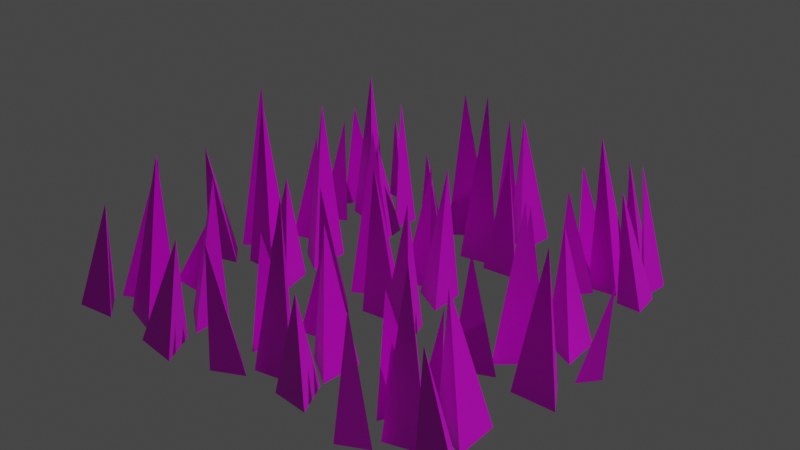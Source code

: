 # Source: grass.blend  (saved by Blender 3.1.7; exported with 4.5.12 LTS)
import bpy
from mathutils import Matrix  # noqa: F401  (used for matrix-valued properties, if any)

bpy.ops.wm.read_factory_settings(use_empty=True)
scene = bpy.context.scene
scene.name = 'Scene'

# ---- collections
col_collection = bpy.data.collections.new('Collection'); scene.collection.children.link(col_collection)

# ---- images (referenced by path relative to the original .blend; pixels are not part of the script)
import os
ASSET_DIR = os.environ.get("B2B_ASSET_DIR", "")  # directory of the original .blend (textures are referenced by path, not embedded)
HERE = os.path.dirname(os.path.abspath(__file__))  # packed textures are extracted next to this script under _unpacked/

def load_image(name, relpath, width, height, colorspace="sRGB"):
    """Load a texture the original file referenced (path relative to the .blend, or extracted next to this script)."""
    p = next((c for c in (os.path.join(HERE, relpath), os.path.join(ASSET_DIR, relpath)) if relpath and os.path.exists(c)), "")
    if p:
        img = bpy.data.images.load(p, check_existing=True)
        img.name = name
    else:  # same state as the original file: an image datablock whose file is absent (Cycles renders it pink)
        img = bpy.data.images.new(name, width, height)
        img.source = "FILE"
        img.filepath = "//" + (relpath or name)
    img.colorspace_settings.name = colorspace
    return img
img_green_png = load_image('green.png', 'green.png', 1024, 1024, 'sRGB')

# ---- materials (node trees are filled in below, after node groups)
mat_material_002 = bpy.data.materials.new('Material.002')
mat_material_002.use_transparent_shadow = False
mat_material_002.diffuse_color = (0.01297, 0.8, 0.0, 1.0)
mat_material_002.roughness = 0.5

# ---- material node trees
mat_material_002.use_nodes = True; mat_material_002.node_tree.nodes.clear()
_N = mat_material_002.node_tree.nodes; _L = mat_material_002.node_tree.links
n0 = _N.new('ShaderNodeBsdfPrincipled'); n0.name = 'Principled BSDF'; n0.location = (73, 336)
n0.distribution = 'GGX'
n0.subsurface_method = 'RANDOM_WALK_SKIN'
n0.inputs[3].default_value = 1.45
n0.inputs[27].default_value = (0.0, 0.0, 0.0, 1.0)
n0.inputs[28].default_value = 1.0
n1 = _N.new('ShaderNodeOutputMaterial'); n1.name = 'Material Output'; n1.location = (363, 336)
n2 = _N.new('ShaderNodeNormalMap'); n2.name = 'Normal Map'; n2.location = (-190, -169)
n2.label = 'Normal/Map'
n2.inputs[0].default_value = 0.0
n3 = _N.new('ShaderNodeTexImage'); n3.name = 'Image Texture'; n3.location = (-360, 306)
n3.image = img_green_png
_L.new(n0.outputs[0], n1.inputs[0])
_L.new(n2.outputs[0], n0.inputs[5])
_L.new(n3.outputs[0], n0.inputs[0])
n1.is_active_output = True

# ---- world
world_world = bpy.data.worlds.new('World'); scene.world = world_world
world_world.use_nodes = True; world_world.node_tree.nodes.clear()
_N = world_world.node_tree.nodes; _L = world_world.node_tree.links
n0 = _N.new('ShaderNodeOutputWorld'); n0.name = 'World Output'; n0.location = (300, 300)
n1 = _N.new('ShaderNodeBackground'); n1.name = 'Background'; n1.location = (10, 300)
n1.inputs[0].default_value = (0.05088, 0.05088, 0.05088, 1.0)
_L.new(n1.outputs[0], n0.inputs[0])
n0.is_active_output = True
world_world.color = (0.05088, 0.05088, 0.05088)
world_world.use_sun_shadow = False
world_world.sun_shadow_jitter_overblur = 0.0

# ---- cameras
cam_camera_001 = bpy.data.cameras.new('Camera.001')
cam_camera_001.clip_end = 100.0
cam_camera_001.ortho_scale = 7.314

# ---- lights
light_light_001 = bpy.data.lights.new('Light.001', 'SUN')
light_light_001.transmission_factor = 0.0
light_light_001.energy = 1.25
light_light_001.shadow_soft_size = 0.25

# ---- meshes
me_cone = bpy.data.meshes.new('Cone')
me_cone.from_pydata([(0.0384, 0.7597, 7.555e-06), (0.2634, 0.4739, 7.555e-06), (-0.09666, 0.422, 7.555e-06), (-1.255e-08, 0.8174, 1.445), (-0.4088, 0.3682, 0.001337), (0.08621, 0.08241, 0.001337), (-0.4088, -0.2034, 0.001337), (-0.3807, 0.1717, 1.985), (0.6335, 0.576, -0.0002437), (0.6335, 0.1084, -0.0002437), (0.2285, 0.3422, -0.0002437), (0.5401, 0.3887, 1.715), (0.7007, -0.2262, -0.0002437), (0.8482, -0.6699, -0.0002437), (0.3901, -0.5758, -0.0002437), (0.7495, -0.6075, 1.715), (-0.4078, -0.2878, 0.0007977), (-0.1119, -0.5797, 0.0007977), (-0.5127, -0.69, 0.0007977), (-0.4144, -0.6996, 1.58), (0.4915, -0.3917, -0.001285), (-0.02618, -0.437, -0.001285), (0.1934, 0.03398, -0.001285), (0.07611, -0.3589, 1.85)], [], [(0, 3, 1), (1, 3, 2), (2, 3, 0), (4, 7, 5), (5, 7, 6), (6, 7, 4), (8, 11, 9), (9, 11, 10), (10, 11, 8), (12, 15, 13), (13, 15, 14), (14, 15, 12), (16, 19, 17), (17, 19, 18), (18, 19, 16), (20, 23, 21), (21, 23, 22), (22, 23, 20)])
me_cone.polygons.foreach_set('use_smooth', [True] * 18)
_k = set([(0, 3), (1, 3), (2, 3), (4, 7), (5, 7), (6, 7), (8, 11), (9, 11), (10, 11), (12, 15), (13, 15), (14, 15), (16, 19), (17, 19), (18, 19), (20, 23), (21, 23), (22, 23)])
me_cone.attributes.new('sharp_edge', 'BOOLEAN', 'EDGE').data.foreach_set('value', [ (min(e.vertices), max(e.vertices)) in _k for e in me_cone.edges])
_uv = me_cone.uv_layers.new(name='UVMap')
_uv.uv.foreach_set('vector', [0.25, 0.49, 0.25, 0.25, 0.4578, 0.13, 0.4578, 0.13, 0.25, 0.25, 0.04215, 0.13, 0.04215, 0.13, 0.25, 0.25, 0.25, 0.49, 0.25, 0.49, 0.25, 0.25, 0.4578, 0.13, 0.4578, 0.13, 0.25, 0.25, 0.04215, 0.13, 0.04215, 0.13, 0.25, 0.25, 0.25, 0.49, 0.25, 0.49, 0.25, 0.25, 0.4578, 0.13, 0.4578, 0.13, 0.25, 0.25, 0.04215, 0.13, 0.04215, 0.13, 0.25, 0.25, 0.25, 0.49, 0.25, 0.49, 0.25, 0.25, 0.4578, 0.13, 0.4578, 0.13, 0.25, 0.25, 0.04215, 0.13, 0.04215, 0.13, 0.25, 0.25, 0.25, 0.49, 0.25, 0.49, 0.25, 0.25, 0.4578, 0.13, 0.4578, 0.13, 0.25, 0.25, 0.04215, 0.13, 0.04215, 0.13, 0.25, 0.25, 0.25, 0.49, 0.25, 0.49, 0.25, 0.25, 0.4578, 0.13, 0.4578, 0.13, 0.25, 0.25, 0.04215, 0.13, 0.04215, 0.13, 0.25, 0.25, 0.25, 0.49])
me_cone.materials.append(mat_material_002)
me_cone.use_remesh_fix_poles = True
me_cone.use_remesh_preserve_attributes = False
me_cone.update()
me_cone.normals_split_custom_set([tuple(v) for v in zip(*[iter([0.7858, 0.6184, -0.003811, 0.7858, 0.6184, -0.003811, 0.7858, 0.6184, -0.003811, 0.138, -0.9576, 0.2528, 0.138, -0.9576, 0.2528, 0.138, -0.9576, 0.2528, -0.9278, 0.371, -0.03947, -0.9278, 0.371, -0.03947, -0.9278, 0.371, -0.03947, 0.4985, 0.8634, 0.07846, 0.4985, 0.8634, 0.07846, 0.4985, 0.8634, 0.07846, 0.494, -0.8556, 0.1548, 0.494, -0.8556, 0.1548, 0.494, -0.8556, 0.1548, -0.9999, 1.051e-07, 0.01416, -0.9999, 1.051e-07, 0.01416, -0.9999, 1.051e-07, 0.01416, 0.9985, -2.968e-07, 0.05438, 0.9985, -2.968e-07, 0.05438, 0.9985, -2.968e-07, 0.05438, -0.4968, -0.8604, 0.1136, -0.4968, -0.8604, 0.1136, -0.4968, -0.8604, 0.1136, -0.4989, 0.8641, 0.06721, -0.4989, 0.8641, 0.06721, -0.4989, 0.8641, 0.06721, 0.9481, 0.3152, 0.04307, 0.9481, 0.3152, 0.04307, 0.9481, 0.3152, 0.04307, -0.2012, -0.9792, 0.02405, -0.2012, -0.9792, 0.02405, -0.2012, -0.9792, 0.02405, -0.7372, 0.6548, 0.1666, -0.7372, 0.6548, 0.1666, -0.7372, 0.6548, 0.1666, 0.6901, 0.6995, 0.1853, 0.6901, 0.6995, 0.1853, 0.6901, 0.6995, 0.1853, 0.2653, -0.9639, -0.02234, 0.2653, -0.9639, -0.02234, 0.2653, -0.9639, -0.02234, -0.9658, 0.2518, 0.06163, -0.9658, 0.2518, 0.06163, -0.9658, 0.2518, 0.06163, 0.0871, -0.9955, 0.03716, 0.0871, -0.9955, 0.03716, 0.0871, -0.9955, 0.03716, -0.9058, 0.4224, 0.03224, -0.9058, 0.4224, 0.03224, -0.9058, 0.4224, 0.03224, 0.8071, 0.5651, 0.1711, 0.8071, 0.5651, 0.1711, 0.8071, 0.5651, 0.1711])] * 3)])
me_cone_001 = bpy.data.meshes.new('Cone.001')
me_cone_001.from_pydata([(0.1653, 0.3798, 0.1084), (-0.08672, 0.3434, 0.1084), (0.007823, 0.5798, 0.1084), (0.2137, 0.3828, 1.12), (-0.2735, -0.2181, 0.05093), (-0.4909, 0.2481, 0.05093), (0.02156, 0.2033, 0.05093), (-0.1928, -0.05871, 1.471), (0.2159, 0.2288, -0.04312), (0.6821, 0.4462, -0.04312), (0.6373, -0.06622, -0.04312), (0.4461, 0.2228, 1.661), (0.6845, -0.1637, -0.0002437), (0.8711, -0.5925, -0.0002437), (0.4064, -0.5397, -0.0002437), (0.7672, -0.5392, 1.33), (-0.3797, -0.2895, 0.0007977), (-0.03829, -0.5267, 0.0007977), (-0.4144, -0.7037, 0.0007977), (-0.3159, -0.6964, 1.558), (-0.004027, -0.4391, 0.045), (0.1559, 0.0003961, 0.045), (0.4565, -0.3578, 0.045), (0.1807, -0.1127, 2.006)], [], [(0, 3, 1), (1, 3, 2), (2, 3, 0), (4, 7, 5), (5, 7, 6), (6, 7, 4), (8, 11, 9), (9, 11, 10), (10, 11, 8), (12, 15, 13), (13, 15, 14), (14, 15, 12), (16, 19, 17), (17, 19, 18), (18, 19, 16), (20, 23, 21), (21, 23, 22), (22, 23, 20)])
me_cone_001.polygons.foreach_set('use_smooth', [True] * 18)
_k = set([(0, 3), (1, 3), (2, 3), (4, 7), (5, 7), (6, 7), (8, 11), (9, 11), (10, 11), (12, 15), (13, 15), (14, 15), (16, 19), (17, 19), (18, 19), (20, 23), (21, 23), (22, 23)])
me_cone_001.attributes.new('sharp_edge', 'BOOLEAN', 'EDGE').data.foreach_set('value', [ (min(e.vertices), max(e.vertices)) in _k for e in me_cone_001.edges])
_uv = me_cone_001.uv_layers.new(name='UVMap')
_uv.uv.foreach_set('vector', [0.25, 0.49, 0.25, 0.25, 0.4578, 0.13, 0.4578, 0.13, 0.25, 0.25, 0.04215, 0.13, 0.04215, 0.13, 0.25, 0.25, 0.25, 0.49, 0.25, 0.49, 0.25, 0.25, 0.4578, 0.13, 0.4578, 0.13, 0.25, 0.25, 0.04215, 0.13, 0.04215, 0.13, 0.25, 0.25, 0.25, 0.49, 0.25, 0.49, 0.25, 0.25, 0.4578, 0.13, 0.4578, 0.13, 0.25, 0.25, 0.04215, 0.13, 0.04215, 0.13, 0.25, 0.25, 0.25, 0.49, 0.25, 0.49, 0.25, 0.25, 0.4578, 0.13, 0.4578, 0.13, 0.25, 0.25, 0.04215, 0.13, 0.04215, 0.13, 0.25, 0.25, 0.25, 0.49, 0.25, 0.49, 0.25, 0.25, 0.4578, 0.13, 0.4578, 0.13, 0.25, 0.25, 0.04215, 0.13, 0.04215, 0.13, 0.25, 0.25, 0.25, 0.49, 0.25, 0.49, 0.25, 0.25, 0.4578, 0.13, 0.4578, 0.13, 0.25, 0.25, 0.04215, 0.13, 0.04215, 0.13, 0.25, 0.25, 0.25, 0.49])
me_cone_001.materials.append(mat_material_002)
me_cone_001.use_remesh_fix_poles = True
me_cone_001.use_remesh_preserve_attributes = False
me_cone_001.update()
me_cone_001.normals_split_custom_set([tuple(v) for v in zip(*[iter([0.1427, -0.9898, -0.003811, 0.1427, -0.9898, -0.003811, 0.1427, -0.9898, -0.003811, -0.8983, 0.3593, 0.2528, -0.8983, 0.3593, 0.2528, -0.8983, 0.3593, 0.2528, 0.7852, 0.618, -0.03947, 0.7852, 0.618, -0.03947, 0.7852, 0.618, -0.03947, -0.9019, -0.4206, 0.09847, -0.9019, -0.4206, 0.09847, -0.9019, -0.4206, 0.09847, 0.08551, 0.9774, 0.1933, 0.08551, 0.9774, 0.1933, 0.08551, 0.9774, 0.1933, 0.819, -0.5735, 0.01781, 0.819, -0.5735, 0.01781, 0.819, -0.5735, 0.01781, -0.4219, 0.9047, 0.06019, -0.4219, 0.9047, 0.06019, -0.4219, 0.9047, 0.06019, 0.9883, -0.08647, 0.1255, 0.9883, -0.08647, 0.1255, 0.9883, -0.08647, 0.1255, -0.572, -0.8169, 0.07438, -0.572, -0.8169, 0.07438, -0.572, -0.8169, 0.07438, 0.9155, 0.3984, 0.05551, 0.9155, 0.3984, 0.05551, 0.9155, 0.3984, 0.05551, -0.1128, -0.9931, 0.03101, -0.1128, -0.9931, 0.03101, -0.1128, -0.9931, 0.03101, -0.7856, 0.5809, 0.2129, -0.7856, 0.5809, 0.2129, -0.7856, 0.5809, 0.2129, 0.5605, 0.8066, 0.1878, 0.5605, 0.8066, 0.1878, 0.5605, 0.8066, 0.1878, 0.4258, -0.9045, -0.02266, 0.4258, -0.9045, -0.02266, 0.4258, -0.9045, -0.02266, -0.9946, 0.08339, 0.06251, -0.9946, 0.08339, 0.06251, -0.9946, 0.08339, 0.06251, -0.9392, 0.3418, 0.03158, -0.9392, 0.3418, 0.03158, -0.9392, 0.3418, 0.03158, 0.7658, 0.6425, 0.02739, 0.7658, 0.6425, 0.02739, 0.7658, 0.6425, 0.02739, 0.1718, -0.9743, 0.1459, 0.1718, -0.9743, 0.1459, 0.1718, -0.9743, 0.1459])] * 3)])
me_cone_002 = bpy.data.meshes.new('Cone.002')
me_cone_002.from_pydata([(0.2895, 0.3302, 0.1084), (0.03965, 0.3792, 0.1084), (0.207, 0.6016, 0.1084), (0.1937, 0.3171, 1.325), (-0.3131, -0.1955, 0.05093), (-0.4525, 0.1452, 0.05093), (-0.01803, 0.2259, 0.05093), (-0.2324, -0.03609, 1.471), (0.2893, 0.2054, -0.04312), (0.6508, 0.205, -0.04312), (0.5944, -0.1532, -0.04312), (0.4671, 0.1131, 1.661), (0.741, -0.2327, -0.0002437), (0.7851, -0.614, -0.0002437), (0.4426, -0.551, -0.0002437), (0.6032, -0.5335, 1.33), (-0.2485, -0.3282, 0.03972), (0.05872, -0.5416, 0.03972), (-0.2798, -0.701, 0.03972), (-0.07816, -0.4012, 1.441), (-0.06471, -0.2633, 0.045), (0.2775, 0.05538, 0.045), (0.3824, -0.4004, 0.045), (0.09548, -0.06342, 2.006)], [], [(0, 3, 1), (1, 3, 2), (2, 3, 0), (4, 7, 5), (5, 7, 6), (6, 7, 4), (8, 11, 9), (9, 11, 10), (10, 11, 8), (12, 15, 13), (13, 15, 14), (14, 15, 12), (16, 19, 17), (17, 19, 18), (18, 19, 16), (20, 23, 21), (21, 23, 22), (22, 23, 20)])
me_cone_002.polygons.foreach_set('use_smooth', [True] * 18)
_k = set([(0, 3), (1, 3), (2, 3), (4, 7), (5, 7), (6, 7), (8, 11), (9, 11), (10, 11), (12, 15), (13, 15), (14, 15), (16, 19), (17, 19), (18, 19), (20, 23), (21, 23), (22, 23)])
me_cone_002.attributes.new('sharp_edge', 'BOOLEAN', 'EDGE').data.foreach_set('value', [ (min(e.vertices), max(e.vertices)) in _k for e in me_cone_002.edges])
_uv = me_cone_002.uv_layers.new(name='UVMap')
_uv.uv.foreach_set('vector', [0.25, 0.49, 0.25, 0.25, 0.4578, 0.13, 0.4578, 0.13, 0.25, 0.25, 0.04215, 0.13, 0.04215, 0.13, 0.25, 0.25, 0.25, 0.49, 0.25, 0.49, 0.25, 0.25, 0.4578, 0.13, 0.4578, 0.13, 0.25, 0.25, 0.04215, 0.13, 0.04215, 0.13, 0.25, 0.25, 0.25, 0.49, 0.25, 0.49, 0.25, 0.25, 0.4578, 0.13, 0.4578, 0.13, 0.25, 0.25, 0.04215, 0.13, 0.04215, 0.13, 0.25, 0.25, 0.25, 0.49, 0.25, 0.49, 0.25, 0.25, 0.4578, 0.13, 0.4578, 0.13, 0.25, 0.25, 0.04215, 0.13, 0.04215, 0.13, 0.25, 0.25, 0.25, 0.49, 0.25, 0.49, 0.25, 0.25, 0.4578, 0.13, 0.4578, 0.13, 0.25, 0.25, 0.04215, 0.13, 0.04215, 0.13, 0.25, 0.25, 0.25, 0.49, 0.25, 0.49, 0.25, 0.25, 0.4578, 0.13, 0.4578, 0.13, 0.25, 0.25, 0.04215, 0.13, 0.04215, 0.13, 0.25, 0.25, 0.25, 0.49])
me_cone_002.materials.append(mat_material_002)
me_cone_002.use_remesh_fix_poles = True
me_cone_002.use_remesh_preserve_attributes = False
me_cone_002.update()
me_cone_002.normals_split_custom_set([tuple(v) for v in zip(*[iter([-0.1924, -0.981, -0.02571, -0.1924, -0.981, -0.02571, -0.1924, -0.981, -0.02571, -0.7922, 0.5961, 0.1308, -0.7922, 0.5961, 0.1308, -0.7922, 0.5961, 0.1308, 0.9539, 0.2899, 0.07825, 0.9539, 0.2899, 0.07825, 0.9539, 0.2899, 0.07825, -0.9214, -0.3769, 0.09468, -0.9214, -0.3769, 0.09468, -0.9214, -0.3769, 0.09468, -0.1805, 0.9717, 0.1521, -0.1805, 0.9717, 0.1521, -0.1805, 0.9717, 0.1521, 0.819, -0.5735, 0.01781, 0.819, -0.5735, 0.01781, 0.819, -0.5735, 0.01781, 0.00108, 0.9985, 0.05395, 0.00108, 0.9985, 0.05395, 0.00108, 0.9985, 0.05395, 0.9831, -0.1549, 0.09762, 0.9831, -0.1549, 0.09762, 0.9831, -0.1549, 0.09762, -0.7608, -0.6474, 0.04437, -0.7608, -0.6474, 0.04437, -0.7608, -0.6474, 0.04437, 0.9852, 0.114, 0.1278, 0.9852, 0.114, 0.1278, 0.9852, 0.114, 0.1278, -0.1807, -0.9829, 0.03476, -0.1807, -0.9829, 0.03476, -0.1807, -0.9829, 0.03476, -0.7273, 0.6818, 0.07885, -0.7273, 0.6818, 0.07885, -0.7273, 0.6818, 0.07885, 0.5704, 0.8209, -0.02655, 0.5704, 0.8209, -0.02655, 0.5704, 0.8209, -0.02655, 0.4222, -0.897, 0.1311, 0.4222, -0.897, 0.1311, 0.4222, -0.897, 0.1311, -0.9887, 0.0829, 0.1245, -0.9887, 0.0829, 0.1245, -0.9887, 0.0829, 0.1245, -0.6814, 0.7317, -0.01892, -0.6814, 0.7317, -0.01892, -0.6814, 0.7317, -0.01892, 0.9693, 0.2231, 0.1035, 0.9693, 0.2231, 0.1035, 0.9693, 0.2231, 0.1035, -0.2909, -0.9491, 0.1205, -0.2909, -0.9491, 0.1205, -0.2909, -0.9491, 0.1205])] * 3)])
me_cone_003 = bpy.data.meshes.new('Cone.003')
me_cone_003.from_pydata([(0.8705, 0.1062, 7.57e-06), (0.6729, -0.1324, 7.57e-06), (0.6414, 0.2039, 7.57e-06), (0.9324, 0.06518, 1.21), (0.02549, 0.2945, 0.05093), (0.4585, 0.5723, 0.05093), (0.4825, 0.0584, 0.05093), (0.1942, 0.2358, 1.562), (0.7323, -0.5921, -0.08601), (0.1711, -0.5921, -0.08601), (0.4517, -0.1061, -0.08601), (0.4016, -0.3945, 1.659), (-0.02715, -0.5765, -0.0002437), (-0.4913, -0.7681, -0.0002437), (-0.4005, -0.3439, -0.0002437), (-0.378, -0.6117, 1.423), (-0.1091, 0.4879, 0.0007977), (-0.3977, 0.2531, 0.0007977), (-0.5113, 0.5928, 0.0007977), (-0.3343, 0.3893, 1.58), (-0.213, -0.4114, -0.001285), (-0.2583, 0.1063, -0.001285), (0.1583, -0.09976, -0.001285), (-0.1429, -0.01298, 1.85)], [], [(0, 3, 1), (1, 3, 2), (2, 3, 0), (4, 7, 5), (5, 7, 6), (6, 7, 4), (8, 11, 9), (9, 11, 10), (10, 11, 8), (12, 15, 13), (13, 15, 14), (14, 15, 12), (16, 19, 17), (17, 19, 18), (18, 19, 16), (20, 23, 21), (21, 23, 22), (22, 23, 20)])
me_cone_003.polygons.foreach_set('use_smooth', [True] * 18)
_k = set([(0, 3), (1, 3), (2, 3), (4, 7), (5, 7), (6, 7), (8, 11), (9, 11), (10, 11), (12, 15), (13, 15), (14, 15), (16, 19), (17, 19), (18, 19), (20, 23), (21, 23), (22, 23)])
me_cone_003.attributes.new('sharp_edge', 'BOOLEAN', 'EDGE').data.foreach_set('value', [ (min(e.vertices), max(e.vertices)) in _k for e in me_cone_003.edges])
_uv = me_cone_003.uv_layers.new(name='UVMap')
_uv.uv.foreach_set('vector', [0.25, 0.49, 0.25, 0.25, 0.4578, 0.13, 0.4578, 0.13, 0.25, 0.25, 0.04215, 0.13, 0.04215, 0.13, 0.25, 0.25, 0.25, 0.49, 0.25, 0.49, 0.25, 0.25, 0.4578, 0.13, 0.4578, 0.13, 0.25, 0.25, 0.04215, 0.13, 0.04215, 0.13, 0.25, 0.25, 0.25, 0.49, 0.25, 0.49, 0.25, 0.25, 0.4578, 0.13, 0.4578, 0.13, 0.25, 0.25, 0.04215, 0.13, 0.04215, 0.13, 0.25, 0.25, 0.25, 0.49, 0.25, 0.49, 0.25, 0.25, 0.4578, 0.13, 0.4578, 0.13, 0.25, 0.25, 0.04215, 0.13, 0.04215, 0.13, 0.25, 0.25, 0.25, 0.49, 0.25, 0.49, 0.25, 0.25, 0.4578, 0.13, 0.4578, 0.13, 0.25, 0.25, 0.04215, 0.13, 0.04215, 0.13, 0.25, 0.25, 0.25, 0.49, 0.25, 0.49, 0.25, 0.25, 0.4578, 0.13, 0.4578, 0.13, 0.25, 0.25, 0.04215, 0.13, 0.04215, 0.13, 0.25, 0.25, 0.25, 0.49])
me_cone_003.materials.append(mat_material_002)
me_cone_003.use_remesh_fix_poles = True
me_cone_003.use_remesh_preserve_attributes = False
me_cone_003.update()
me_cone_003.normals_split_custom_set([tuple(v) for v in zip(*[iter([0.7686, -0.6368, -0.06088, 0.7686, -0.6368, -0.06088, 0.7686, -0.6368, -0.06088, -0.9706, -0.09103, 0.223, -0.9706, -0.09103, 0.223, -0.9706, -0.09103, 0.223, 0.3923, 0.9198, 0.01109, 0.3923, 0.9198, 0.01109, 0.3923, 0.9198, 0.01109, -0.5375, 0.8381, 0.0926, -0.5375, 0.8381, 0.0926, -0.5375, 0.8381, 0.0926, 0.9822, 0.04588, 0.182, 0.9822, 0.04588, 0.182, 0.9822, 0.04588, 0.182, -0.459, -0.8883, 0.01673, -0.459, -0.8883, 0.01673, -0.459, -0.8883, 0.01673, 0.0, -0.9937, 0.1125, 0.0, -0.9937, 0.1125, 0.0, -0.9937, 0.1125, -0.8646, 0.4992, 0.05766, -0.8646, 0.4992, 0.05766, -0.8646, 0.4992, 0.05766, 0.8611, 0.4971, 0.1068, 0.8611, 0.4971, 0.1068, 0.8611, 0.4971, 0.1068, 0.3807, -0.922, 0.07098, 0.3807, -0.922, 0.07098, 0.3807, -0.922, 0.07098, -0.9764, 0.2089, 0.05478, -0.9764, 0.2089, 0.05478, -0.9764, 0.2089, 0.05478, 0.5227, 0.8393, 0.1496, 0.5227, 0.8393, 0.1496, 0.5227, 0.8393, 0.1496, 0.6307, -0.7749, 0.04155, 0.6307, -0.7749, 0.04155, 0.6307, -0.7749, 0.04155, -0.9463, -0.3167, 0.06529, -0.9463, -0.3167, 0.06529, -0.9463, -0.3167, 0.06529, 0.2511, 0.9632, 0.09595, 0.2511, 0.9632, 0.09595, 0.2511, 0.9632, 0.09595, -0.9946, -0.08702, 0.05638, -0.9946, -0.08702, 0.05638, -0.9946, -0.08702, 0.05638, 0.4431, 0.896, 0.0301, 0.4431, 0.896, 0.0301, 0.4431, 0.896, 0.0301, 0.6365, -0.7586, 0.1391, 0.6365, -0.7586, 0.1391, 0.6365, -0.7586, 0.1391])] * 3)])
me_cone_004 = bpy.data.meshes.new('Cone.004')
me_cone_004.from_pydata([(0.05537, 0.6138, 7.555e-06), (0.3007, 0.5214, 7.555e-06), (-0.09666, 0.422, 7.555e-06), (-1.255e-08, 0.8174, 1.331), (-0.3579, 0.358, 0.001337), (0.01496, 0.08241, 0.001337), (-0.4088, -0.2034, 0.001337), (-0.2823, 0.1446, 2.118), (0.6467, 0.5909, -0.08769), (0.6467, 0.02976, -0.08769), (0.2788, 0.2859, -0.08769), (0.5346, 0.3661, 2.011), (0.7516, -0.2262, -0.0002437), (0.8482, -0.6699, -0.0002437), (0.3901, -0.5758, -0.0002437), (0.7529, -0.4922, 1.402), (-0.4078, -0.2878, 0.0007977), (-0.1119, -0.5797, 0.0007977), (-0.5127, -0.69, 0.0007977), (-0.4144, -0.6996, 1.527), (0.3761, -0.4392, -0.001285), (-0.02618, -0.437, -0.001285), (0.2307, 0.0238, -0.001285), (0.1541, -0.2605, 2.147)], [], [(0, 3, 1), (1, 3, 2), (2, 3, 0), (4, 7, 5), (5, 7, 6), (6, 7, 4), (8, 11, 9), (9, 11, 10), (10, 11, 8), (12, 15, 13), (13, 15, 14), (14, 15, 12), (16, 19, 17), (17, 19, 18), (18, 19, 16), (20, 23, 21), (21, 23, 22), (22, 23, 20)])
me_cone_004.polygons.foreach_set('use_smooth', [True] * 18)
_k = set([(0, 3), (1, 3), (2, 3), (4, 7), (5, 7), (6, 7), (8, 11), (9, 11), (10, 11), (12, 15), (13, 15), (14, 15), (16, 19), (17, 19), (18, 19), (20, 23), (21, 23), (22, 23)])
me_cone_004.attributes.new('sharp_edge', 'BOOLEAN', 'EDGE').data.foreach_set('value', [ (min(e.vertices), max(e.vertices)) in _k for e in me_cone_004.edges])
_uv = me_cone_004.uv_layers.new(name='UVMap')
_uv.uv.foreach_set('vector', [0.25, 0.49, 0.25, 0.25, 0.4578, 0.13, 0.4578, 0.13, 0.25, 0.25, 0.04215, 0.13, 0.04215, 0.13, 0.25, 0.25, 0.25, 0.49, 0.25, 0.49, 0.25, 0.25, 0.4578, 0.13, 0.4578, 0.13, 0.25, 0.25, 0.04215, 0.13, 0.04215, 0.13, 0.25, 0.25, 0.25, 0.49, 0.25, 0.49, 0.25, 0.25, 0.4578, 0.13, 0.4578, 0.13, 0.25, 0.25, 0.04215, 0.13, 0.04215, 0.13, 0.25, 0.25, 0.25, 0.49, 0.25, 0.49, 0.25, 0.25, 0.4578, 0.13, 0.4578, 0.13, 0.25, 0.25, 0.04215, 0.13, 0.04215, 0.13, 0.25, 0.25, 0.25, 0.49, 0.25, 0.49, 0.25, 0.25, 0.4578, 0.13, 0.4578, 0.13, 0.25, 0.25, 0.04215, 0.13, 0.04215, 0.13, 0.25, 0.25, 0.25, 0.49, 0.25, 0.49, 0.25, 0.25, 0.4578, 0.13, 0.4578, 0.13, 0.25, 0.25, 0.04215, 0.13, 0.04215, 0.13, 0.25, 0.25, 0.25, 0.49])
me_cone_004.materials.append(mat_material_002)
me_cone_004.use_remesh_fix_poles = True
me_cone_004.use_remesh_preserve_attributes = False
me_cone_004.update()
me_cone_004.normals_split_custom_set([tuple(v) for v in zip(*[iter([0.3497, 0.9281, -0.1274, 0.3497, 0.9281, -0.1274, 0.3497, 0.9281, -0.1274, 0.2343, -0.9364, 0.2612, 0.2343, -0.9364, 0.2612, 0.2343, -0.9364, 0.2612, -0.7774, 0.6161, -0.1266, -0.7774, 0.6161, -0.1266, -0.7774, 0.6161, -0.1266, 0.5934, 0.8027, 0.05976, 0.5934, 0.8027, 0.05976, 0.5934, 0.8027, 0.05976, 0.5562, -0.8247, 0.1023, 0.5562, -0.8247, 0.1023, 0.5562, -0.8247, 0.1023, -0.9949, 0.0902, 0.04463, -0.9949, 0.0902, 0.04463, -0.9949, 0.0902, 0.04463, 0.9986, 0.0, 0.05334, 0.9986, 0.0, 0.05334, 0.9986, 0.0, 0.05334, -0.5685, -0.8165, 0.1005, -0.5685, -0.8165, 0.1005, -0.5685, -0.8165, 0.1005, -0.6375, 0.7689, 0.04832, -0.6375, 0.7689, 0.04832, -0.6375, 0.7689, 0.04832, 0.9763, 0.2126, 0.03938, 0.9763, 0.2126, 0.03938, 0.9763, 0.2126, 0.03938, -0.2001, -0.9736, 0.1098, -0.2001, -0.9736, 0.1098, -0.2001, -0.9736, 0.1098, -0.6888, 0.7121, 0.1357, -0.6888, 0.7121, 0.1357, -0.6888, 0.7121, 0.1357, 0.6893, 0.6987, 0.1916, 0.6893, 0.6987, 0.1916, 0.6893, 0.6987, 0.1916, 0.2653, -0.9639, -0.02313, 0.2653, -0.9639, -0.02313, 0.2653, -0.9639, -0.02313, -0.9657, 0.2518, 0.06378, -0.9657, 0.2518, 0.06378, -0.9657, 0.2518, 0.06378, -0.005486, -0.9966, 0.08233, -0.005486, -0.9966, 0.08233, -0.005486, -0.9966, 0.08233, -0.8729, 0.4867, 0.03329, -0.8729, 0.4867, 0.03329, -0.8729, 0.4867, 0.03329, 0.9515, 0.2987, 0.07347, 0.9515, 0.2987, 0.07347, 0.9515, 0.2987, 0.07347])] * 3)])
me_cone_005 = bpy.data.meshes.new('Cone.005')
me_cone_005.from_pydata([(0.07045, 0.3929, 0.08309), (-0.1353, 0.3129, 0.08309), (-0.05431, 0.581, 0.08309), (0.1902, 0.3849, 1.196), (-0.2735, -0.2181, 0.05093), (-0.4089, 0.1266, 0.05093), (0.02156, 0.2033, 0.05093), (-0.1899, -0.01913, 1.471), (0.1488, 0.2095, -0.08092), (0.6329, 0.5025, -0.08092), (0.6446, -0.06325, -0.08092), (0.4249, 0.1858, 1.582), (0.9668, -0.5372, -0.0002437), (0.4732, -0.5387, -0.0002437), (0.6755, -0.1714, -0.0002437), (0.6251, -0.4606, 1.33), (-0.3797, -0.2895, 0.0007977), (-0.02698, -0.5634, 0.0007977), (-0.4144, -0.7037, 0.0007977), (-0.2424, -0.4985, 1.458), (-0.05243, -0.4122, 0.003025), (0.1235, 0.07123, 0.003025), (0.4542, -0.3228, 0.003025), (0.1508, -0.0532, 1.85)], [], [(0, 3, 1), (1, 3, 2), (2, 3, 0), (4, 7, 5), (5, 7, 6), (6, 7, 4), (8, 11, 9), (9, 11, 10), (10, 11, 8), (12, 15, 13), (13, 15, 14), (14, 15, 12), (16, 19, 17), (17, 19, 18), (18, 19, 16), (20, 23, 21), (21, 23, 22), (22, 23, 20)])
me_cone_005.polygons.foreach_set('use_smooth', [True] * 18)
_k = set([(0, 3), (1, 3), (2, 3), (4, 7), (5, 7), (6, 7), (8, 11), (9, 11), (10, 11), (12, 15), (13, 15), (14, 15), (16, 19), (17, 19), (18, 19), (20, 23), (21, 23), (22, 23)])
me_cone_005.attributes.new('sharp_edge', 'BOOLEAN', 'EDGE').data.foreach_set('value', [ (min(e.vertices), max(e.vertices)) in _k for e in me_cone_005.edges])
_uv = me_cone_005.uv_layers.new(name='UVMap')
_uv.uv.foreach_set('vector', [0.25, 0.49, 0.25, 0.25, 0.4578, 0.13, 0.4578, 0.13, 0.25, 0.25, 0.04215, 0.13, 0.04215, 0.13, 0.25, 0.25, 0.25, 0.49, 0.25, 0.49, 0.25, 0.25, 0.4578, 0.13, 0.4578, 0.13, 0.25, 0.25, 0.04215, 0.13, 0.04215, 0.13, 0.25, 0.25, 0.25, 0.49, 0.25, 0.49, 0.25, 0.25, 0.4578, 0.13, 0.4578, 0.13, 0.25, 0.25, 0.04215, 0.13, 0.04215, 0.13, 0.25, 0.25, 0.25, 0.49, 0.25, 0.49, 0.25, 0.25, 0.4578, 0.13, 0.4578, 0.13, 0.25, 0.25, 0.04215, 0.13, 0.04215, 0.13, 0.25, 0.25, 0.25, 0.49, 0.25, 0.49, 0.25, 0.25, 0.4578, 0.13, 0.4578, 0.13, 0.25, 0.25, 0.04215, 0.13, 0.04215, 0.13, 0.25, 0.25, 0.25, 0.49, 0.25, 0.49, 0.25, 0.25, 0.4578, 0.13, 0.4578, 0.13, 0.25, 0.25, 0.04215, 0.13, 0.04215, 0.13, 0.25, 0.25, 0.25, 0.49])
me_cone_005.materials.append(mat_material_002)
me_cone_005.use_remesh_fix_poles = True
me_cone_005.use_remesh_preserve_attributes = False
me_cone_005.update()
me_cone_005.normals_split_custom_set([tuple(v) for v in zip(*[iter([0.3619, -0.9311, -0.04562, 0.3619, -0.9311, -0.04562, 0.3619, -0.9311, -0.04562, -0.9262, 0.2796, 0.2528, -0.9262, 0.2796, 0.2528, -0.9262, 0.2796, 0.2528, 0.8304, 0.5506, -0.08541, 0.8304, 0.5506, -0.08541, 0.8304, 0.5506, -0.08541, -0.9256, -0.3636, 0.1054, -0.9256, -0.3636, 0.1054, -0.9256, -0.3636, 0.1054, -0.1741, 0.9765, 0.127, -0.1741, 0.9765, 0.127, -0.1741, 0.9765, 0.127, 0.8187, -0.5733, 0.03215, 0.8187, -0.5733, 0.03215, 0.8187, -0.5733, 0.03215, -0.5154, 0.8514, 0.09767, -0.5154, 0.8514, 0.09767, -0.5154, 0.8514, 0.09767, 0.9916, 0.02056, 0.1279, 0.9916, 0.02056, 0.1279, 0.9916, 0.02056, 0.1279, -0.4808, -0.8742, 0.06737, -0.4808, -0.8742, 0.06737, -0.4808, -0.8742, 0.06737, 0.002874, -0.9983, 0.05824, 0.002874, -0.9983, 0.05824, 0.002874, -0.9983, 0.05824, -0.8736, 0.4813, 0.07154, -0.8736, 0.4813, 0.07154, -0.8736, 0.4813, 0.07154, 0.7719, 0.6145, 0.1629, 0.7719, 0.6145, 0.1629, 0.7719, 0.6145, 0.1629, 0.6125, 0.7885, 0.0554, 0.6125, 0.7885, 0.0554, 0.6125, 0.7885, 0.0554, 0.339, -0.9363, 0.09189, 0.339, -0.9363, 0.09189, 0.339, -0.9363, 0.09189, -0.991, 0.08309, 0.1053, -0.991, 0.08309, 0.1053, -0.991, 0.08309, 0.1053, -0.9391, 0.3418, 0.03688, -0.9391, 0.3418, 0.03688, -0.9391, 0.3418, 0.03688, 0.7657, 0.6425, 0.03199, 0.7657, 0.6425, 0.03199, 0.7657, 0.6425, 0.03199, 0.1711, -0.9705, 0.1698, 0.1711, -0.9705, 0.1698, 0.1711, -0.9705, 0.1698])] * 3)])
me_cone_006 = bpy.data.meshes.new('Cone.006')
me_cone_006.from_pydata([(0.3001, 0.3208, 0.07798), (0.0253, 0.3747, 0.07798), (0.2094, 0.6194, 0.07798), (0.1979, 0.3811, 1.416), (-0.3148, -0.1873, 0.01543), (-0.4681, 0.1875, 0.01543), (-0.03684, 0.1892, 0.01543), (-0.2415, 0.06892, 1.407), (0.3402, 0.2308, -0.04312), (0.6508, 0.205, -0.04312), (0.5944, -0.1532, -0.04312), (0.518, 0.1188, 1.468), (0.741, -0.2327, -0.0002437), (0.7851, -0.614, -0.0002437), (0.4341, -0.5086, -0.0002437), (0.5778, -0.4515, 1.362), (-0.2485, -0.3282, 0.03972), (0.1011, -0.4596, 0.03972), (-0.2798, -0.701, 0.03972), (-0.1149, -0.4719, 1.305), (-0.08867, -0.2729, -0.004037), (0.2878, 0.07771, -0.004037), (0.3285, -0.3427, -0.004037), (0.1715, -0.1338, 1.859)], [], [(0, 3, 1), (1, 3, 2), (2, 3, 0), (4, 7, 5), (5, 7, 6), (6, 7, 4), (8, 11, 9), (9, 11, 10), (10, 11, 8), (12, 15, 13), (13, 15, 14), (14, 15, 12), (16, 19, 17), (17, 19, 18), (18, 19, 16), (20, 23, 21), (21, 23, 22), (22, 23, 20)])
me_cone_006.polygons.foreach_set('use_smooth', [True] * 18)
_k = set([(0, 3), (1, 3), (2, 3), (4, 7), (5, 7), (6, 7), (8, 11), (9, 11), (10, 11), (12, 15), (13, 15), (14, 15), (16, 19), (17, 19), (18, 19), (20, 23), (21, 23), (22, 23)])
me_cone_006.attributes.new('sharp_edge', 'BOOLEAN', 'EDGE').data.foreach_set('value', [ (min(e.vertices), max(e.vertices)) in _k for e in me_cone_006.edges])
_uv = me_cone_006.uv_layers.new(name='UVMap')
_uv.uv.foreach_set('vector', [0.25, 0.49, 0.25, 0.25, 0.4578, 0.13, 0.4578, 0.13, 0.25, 0.25, 0.04215, 0.13, 0.04215, 0.13, 0.25, 0.25, 0.25, 0.49, 0.25, 0.49, 0.25, 0.25, 0.4578, 0.13, 0.4578, 0.13, 0.25, 0.25, 0.04215, 0.13, 0.04215, 0.13, 0.25, 0.25, 0.25, 0.49, 0.25, 0.49, 0.25, 0.25, 0.4578, 0.13, 0.4578, 0.13, 0.25, 0.25, 0.04215, 0.13, 0.04215, 0.13, 0.25, 0.25, 0.25, 0.49, 0.25, 0.49, 0.25, 0.25, 0.4578, 0.13, 0.4578, 0.13, 0.25, 0.25, 0.04215, 0.13, 0.04215, 0.13, 0.25, 0.25, 0.25, 0.49, 0.25, 0.49, 0.25, 0.25, 0.4578, 0.13, 0.4578, 0.13, 0.25, 0.25, 0.04215, 0.13, 0.04215, 0.13, 0.25, 0.25, 0.25, 0.49, 0.25, 0.49, 0.25, 0.25, 0.4578, 0.13, 0.4578, 0.13, 0.25, 0.25, 0.04215, 0.13, 0.04215, 0.13, 0.25, 0.25, 0.25, 0.49])
me_cone_006.materials.append(mat_material_002)
me_cone_006.use_remesh_fix_poles = True
me_cone_006.use_remesh_preserve_attributes = False
me_cone_006.update()
me_cone_006.normals_split_custom_set([tuple(v) for v in zip(*[iter([-0.1924, -0.9809, 0.02947, -0.1924, -0.9809, 0.02947, -0.1924, -0.9809, 0.02947, -0.7951, 0.5983, 0.09973, -0.7951, 0.5983, 0.09973, -0.7951, 0.5983, 0.09973, 0.9551, 0.2903, 0.05993, 0.9551, 0.2903, 0.05993, 0.9551, 0.2903, 0.05993, -0.9191, -0.376, 0.1176, -0.9191, -0.376, 0.1176, -0.9191, -0.376, 0.1176, -0.003904, 0.9963, 0.08553, -0.003904, 0.9963, 0.08553, -0.003904, 0.9963, 0.08553, 0.8027, -0.5926, 0.06684, 0.8027, -0.5926, 0.06684, 0.8027, -0.5926, 0.06684, 0.08271, 0.9945, 0.06402, 0.08271, 0.9945, 0.06402, 0.08271, 0.9945, 0.06402, 0.9848, -0.1551, 0.0777, 0.9848, -0.1551, 0.0777, 0.9848, -0.1551, 0.0777, -0.8325, -0.5511, 0.05713, -0.8325, -0.5511, 0.05713, -0.8325, -0.5511, 0.05713, 0.9841, 0.1139, 0.1362, 0.9841, 0.1139, 0.1362, 0.9841, 0.1139, 0.1362, -0.2868, -0.9554, 0.07029, -0.2868, -0.9554, 0.07029, -0.2868, -0.9554, 0.07029, -0.6681, 0.743, 0.03931, -0.6681, 0.743, 0.03931, -0.6681, 0.743, 0.03931, 0.3511, 0.9338, 0.06899, 0.3511, 0.9338, 0.06899, 0.3511, 0.9338, 0.06899, 0.5334, -0.8418, 0.0829, 0.5334, -0.8418, 0.0829, 0.5334, -0.8418, 0.0829, -0.99, 0.08301, 0.1139, -0.99, 0.08301, 0.1139, -0.99, 0.08301, 0.1139, -0.6809, 0.7312, 0.04053, -0.6809, 0.7312, 0.04053, -0.6809, 0.7312, 0.04053, 0.9927, 0.09614, 0.07287, 0.9927, 0.09614, 0.07287, 0.9927, 0.09614, 0.07287, -0.1644, -0.9817, 0.09621, -0.1644, -0.9817, 0.09621, -0.1644, -0.9817, 0.09621])] * 3)])
me_cone_007 = bpy.data.meshes.new('Cone.007')
me_cone_007.from_pydata([(0.07694, 0.6342, 7.54e-06), (0.2939, 0.501, 7.54e-06), (-0.1842, 0.4544, 7.54e-06), (0.09312, 0.7077, 1.004), (-0.3441, 0.425, -0.05158), (0.06606, 0.1218, -0.05158), (-0.4001, -0.1925, -0.05158), (-0.2609, 0.1902, 1.76), (0.6297, 0.5468, -0.08769), (0.6467, 0.02976, -0.08769), (0.3127, 0.2757, -0.08769), (0.4769, 0.3322, 1.827), (0.7174, -0.1576, -0.0002437), (0.8908, -0.5774, -0.0002437), (0.4233, -0.5656, -0.0002437), (0.7656, -0.4192, 1.497), (-0.4078, -0.2878, 0.0007977), (-0.1119, -0.5797, 0.0007977), (-0.5127, -0.69, 0.0007977), (-0.316, -0.4858, 1.409), (0.3333, -0.4091, -0.001285), (-0.05894, -0.3199, -0.001285), (0.2916, 0.07433, -0.001285), (0.1553, -0.1867, 2.147)], [], [(0, 3, 1), (1, 3, 2), (2, 3, 0), (4, 7, 5), (5, 7, 6), (6, 7, 4), (8, 11, 9), (9, 11, 10), (10, 11, 8), (12, 15, 13), (13, 15, 14), (14, 15, 12), (16, 19, 17), (17, 19, 18), (18, 19, 16), (20, 23, 21), (21, 23, 22), (22, 23, 20)])
me_cone_007.polygons.foreach_set('use_smooth', [True] * 18)
_k = set([(0, 3), (1, 3), (2, 3), (4, 7), (5, 7), (6, 7), (8, 11), (9, 11), (10, 11), (12, 15), (13, 15), (14, 15), (16, 19), (17, 19), (18, 19), (20, 23), (21, 23), (22, 23)])
me_cone_007.attributes.new('sharp_edge', 'BOOLEAN', 'EDGE').data.foreach_set('value', [ (min(e.vertices), max(e.vertices)) in _k for e in me_cone_007.edges])
_uv = me_cone_007.uv_layers.new(name='UVMap')
_uv.uv.foreach_set('vector', [0.25, 0.49, 0.25, 0.25, 0.4578, 0.13, 0.4578, 0.13, 0.25, 0.25, 0.04215, 0.13, 0.04215, 0.13, 0.25, 0.25, 0.25, 0.49, 0.25, 0.49, 0.25, 0.25, 0.4578, 0.13, 0.4578, 0.13, 0.25, 0.25, 0.04215, 0.13, 0.04215, 0.13, 0.25, 0.25, 0.25, 0.49, 0.25, 0.49, 0.25, 0.25, 0.4578, 0.13, 0.4578, 0.13, 0.25, 0.25, 0.04215, 0.13, 0.04215, 0.13, 0.25, 0.25, 0.25, 0.49, 0.25, 0.49, 0.25, 0.25, 0.4578, 0.13, 0.4578, 0.13, 0.25, 0.25, 0.04215, 0.13, 0.04215, 0.13, 0.25, 0.25, 0.25, 0.49, 0.25, 0.49, 0.25, 0.25, 0.4578, 0.13, 0.4578, 0.13, 0.25, 0.25, 0.04215, 0.13, 0.04215, 0.13, 0.25, 0.25, 0.25, 0.49, 0.25, 0.49, 0.25, 0.25, 0.4578, 0.13, 0.4578, 0.13, 0.25, 0.25, 0.04215, 0.13, 0.04215, 0.13, 0.25, 0.25, 0.25, 0.49])
me_cone_007.materials.append(mat_material_002)
me_cone_007.use_remesh_fix_poles = True
me_cone_007.use_remesh_preserve_attributes = False
me_cone_007.update()
me_cone_007.normals_split_custom_set([tuple(v) for v in zip(*[iter([0.522, 0.85, -0.07067, 0.522, 0.85, -0.07067, 0.522, 0.85, -0.07067, 0.09461, -0.9711, 0.2189, 0.09461, -0.9711, 0.2189, 0.09461, -0.9711, 0.2189, -0.5664, 0.8226, -0.05112, -0.5664, 0.8226, -0.05112, -0.5664, 0.8226, -0.05112, 0.5927, 0.8018, 0.07671, 0.5927, 0.8018, 0.07671, 0.5927, 0.8018, 0.07671, 0.5543, -0.8219, 0.131, 0.5543, -0.8219, 0.131, 0.5543, -0.8219, 0.131, -0.9943, 0.09014, 0.05732, -0.9943, 0.09014, 0.05732, -0.9943, 0.09014, 0.05732, 0.996, 0.03268, 0.08315, 0.996, 0.03268, 0.08315, 0.996, 0.03268, 0.08315, -0.5914, -0.803, 0.07438, -0.5914, -0.803, 0.07438, -0.5914, -0.803, 0.07438, -0.6495, 0.7596, 0.03331, -0.6495, 0.7596, 0.03331, -0.6495, 0.7596, 0.03331, 0.9236, 0.3816, 0.03689, 0.9236, 0.3816, 0.03689, 0.9236, 0.3816, 0.03689, -0.02514, -0.9944, 0.1029, -0.02514, -0.9944, 0.1029, -0.02514, -0.9944, 0.1029, -0.8046, 0.58, 0.1273, -0.8046, 0.58, 0.1273, -0.8046, 0.58, 0.1273, 0.7013, 0.7108, 0.05427, 0.7013, 0.7108, 0.05427, 0.7013, 0.7108, 0.05427, 0.264, -0.9591, 0.1022, 0.264, -0.9591, 0.1022, 0.264, -0.9591, 0.1022, -0.963, 0.2511, 0.09813, -0.963, 0.2511, 0.09813, -0.963, 0.2511, 0.09813, -0.221, -0.9718, 0.08233, -0.221, -0.9718, 0.08233, -0.221, -0.9718, 0.08233, -0.7469, 0.6641, 0.03329, -0.7469, 0.6641, 0.03329, -0.7469, 0.6641, 0.03329, 0.9936, 0.0858, 0.07347, 0.9936, 0.0858, 0.07347, 0.9936, 0.0858, 0.07347])] * 3)])
me_cone_008 = bpy.data.meshes.new('Cone.008')
me_cone_008.from_pydata([(0.05537, 0.6123, 7.555e-06), (0.2634, 0.4739, 7.555e-06), (-0.09666, 0.422, 7.555e-06), (-1.255e-08, 0.6414, 1.445), (-0.4088, 0.3682, 0.001337), (0.08621, 0.08241, 0.001337), (-0.4088, -0.2034, 0.001337), (-0.2178, 0.01901, 1.985), (0.6777, 0.5335, -0.04312), (0.5884, 0.02686, -0.04312), (0.1943, 0.3575, -0.04312), (0.4835, 0.2599, 1.726), (0.6538, -0.1651, -0.0002437), (0.9111, -0.5556, -0.0002437), (0.4443, -0.5832, -0.0002437), (0.7471, -0.4295, 1.599), (-0.4078, -0.2878, 0.0007977), (-0.1357, -0.6442, 0.0007977), (-0.5127, -0.69, 0.0007977), (-0.3669, -0.5978, 1.384), (0.4782, -0.3348, -0.09385), (-0.04391, -0.4118, -0.09385), (0.142, 0.07494, -0.09385), (0.24, -0.1426, 2.128)], [], [(0, 3, 1), (1, 3, 2), (2, 3, 0), (4, 7, 5), (5, 7, 6), (6, 7, 4), (8, 11, 9), (9, 11, 10), (10, 11, 8), (12, 15, 13), (13, 15, 14), (14, 15, 12), (16, 19, 17), (17, 19, 18), (18, 19, 16), (20, 23, 21), (21, 23, 22), (22, 23, 20)])
me_cone_008.polygons.foreach_set('use_smooth', [True] * 18)
_k = set([(0, 3), (1, 3), (2, 3), (4, 7), (5, 7), (6, 7), (8, 11), (9, 11), (10, 11), (12, 15), (13, 15), (14, 15), (16, 19), (17, 19), (18, 19), (20, 23), (21, 23), (22, 23)])
me_cone_008.attributes.new('sharp_edge', 'BOOLEAN', 'EDGE').data.foreach_set('value', [ (min(e.vertices), max(e.vertices)) in _k for e in me_cone_008.edges])
_uv = me_cone_008.uv_layers.new(name='UVMap')
_uv.uv.foreach_set('vector', [0.25, 0.49, 0.25, 0.25, 0.4578, 0.13, 0.4578, 0.13, 0.25, 0.25, 0.04215, 0.13, 0.04215, 0.13, 0.25, 0.25, 0.25, 0.49, 0.25, 0.49, 0.25, 0.25, 0.4578, 0.13, 0.4578, 0.13, 0.25, 0.25, 0.04215, 0.13, 0.04215, 0.13, 0.25, 0.25, 0.25, 0.49, 0.25, 0.49, 0.25, 0.25, 0.4578, 0.13, 0.4578, 0.13, 0.25, 0.25, 0.04215, 0.13, 0.04215, 0.13, 0.25, 0.25, 0.25, 0.49, 0.25, 0.49, 0.25, 0.25, 0.4578, 0.13, 0.4578, 0.13, 0.25, 0.25, 0.04215, 0.13, 0.04215, 0.13, 0.25, 0.25, 0.25, 0.49, 0.25, 0.49, 0.25, 0.25, 0.4578, 0.13, 0.4578, 0.13, 0.25, 0.25, 0.04215, 0.13, 0.04215, 0.13, 0.25, 0.25, 0.25, 0.49, 0.25, 0.49, 0.25, 0.25, 0.4578, 0.13, 0.4578, 0.13, 0.25, 0.25, 0.04215, 0.13, 0.04215, 0.13, 0.25, 0.25, 0.25, 0.49])
me_cone_008.materials.append(mat_material_002)
me_cone_008.use_remesh_fix_poles = True
me_cone_008.use_remesh_preserve_attributes = False
me_cone_008.update()
me_cone_008.normals_split_custom_set([tuple(v) for v in zip(*[iter([0.5541, 0.8324, 0.004468, 0.5541, 0.8324, 0.004468, 0.5541, 0.8324, 0.004468, 0.1413, -0.9801, 0.1394, 0.1413, -0.9801, 0.1394, 0.1413, -0.9801, 0.1394, -0.7806, 0.6235, -0.04247, -0.7806, 0.6235, -0.04247, -0.7806, 0.6235, -0.04247, 0.4973, 0.8614, 0.1038, 0.4973, 0.8614, 0.1038, 0.4973, 0.8614, 0.1038, 0.4994, -0.865, 0.0489, 0.4994, -0.865, 0.0489, 0.4994, -0.865, 0.0489, -0.9954, 1.047e-07, 0.09582, -0.9954, 1.047e-07, 0.09582, -0.9954, 1.047e-07, 0.09582, 0.9816, -0.1731, 0.08101, 0.9816, -0.1731, 0.08101, 0.9816, -0.1731, 0.08101, -0.6415, -0.7645, 0.06265, -0.6415, -0.7645, 0.06265, -0.6415, -0.7645, 0.06265, -0.3401, 0.9343, 0.1071, -0.3401, 0.9343, 0.1071, -0.3401, 0.9343, 0.1071, 0.8342, 0.5498, 0.04224, 0.8342, 0.5498, 0.04224, 0.8342, 0.5498, 0.04224, 0.05888, -0.9947, 0.08445, 0.05888, -0.9947, 0.08445, 0.05888, -0.9947, 0.08445, -0.887, 0.4444, 0.1253, -0.887, 0.4444, 0.1253, -0.887, 0.4444, 0.1253, 0.7898, 0.6031, 0.1118, 0.7898, 0.6031, 0.1118, 0.7898, 0.6031, 0.1118, 0.1205, -0.9913, 0.0534, 0.1205, -0.9913, 0.0534, 0.1205, -0.9913, 0.0534, -0.9642, 0.2514, 0.08487, -0.9642, 0.2514, 0.08487, -0.9642, 0.2514, 0.08487, 0.1451, -0.9843, 0.1007, 0.1451, -0.9843, 0.1007, 0.1451, -0.9843, 0.1007, -0.9315, 0.3558, 0.07592, -0.9315, 0.3558, 0.07592, -0.9315, 0.3558, 0.07592, 0.7728, 0.634, 0.02799, 0.7728, 0.634, 0.02799, 0.7728, 0.634, 0.02799])] * 3)])

# ---- objects
ob_light = bpy.data.objects.new('Light', light_light_001)
ob_camera = bpy.data.objects.new('Camera', cam_camera_001)
ob_grass_01 = bpy.data.objects.new('Grass_01', me_cone)
ob_grass_02 = bpy.data.objects.new('Grass_02', me_cone_001)
ob_grass_03 = bpy.data.objects.new('Grass_03', me_cone_002)
ob_grass_04 = bpy.data.objects.new('Grass_04', me_cone_003)
ob_grass_05 = bpy.data.objects.new('Grass_05', me_cone_004)
ob_grass_06 = bpy.data.objects.new('Grass_06', me_cone_005)
ob_grass_07 = bpy.data.objects.new('Grass_07', me_cone_006)
ob_grass_08 = bpy.data.objects.new('Grass_08', me_cone_007)
ob_grass_09 = bpy.data.objects.new('Grass_09', me_cone_008)

# ---- transforms, parenting, visibility, modifiers, constraints
ob_light.location = (4.076, 1.005, 5.904)
ob_light.rotation_euler = (0.6503, 0.05522, 1.866)
ob_light.color = (0.8, 0.8, 0.8, 1.0)
ob_camera.location = (-4.83, -27.18, 3.127)
ob_camera.rotation_euler = (1.528, -0.0001123, 0.02161)
ob_camera.scale = (1.0, 1.0, 1.0)
ob_camera.color = (0.8, 0.8, 0.8, 1.0)
ob_grass_01.location = (-1.149, 0.02543, -0.6973)
ob_grass_01.rotation_euler = (-0.00652, 0.01103, 0.02002)
ob_grass_01.color = (0.8, 0.8, 0.8, 1.0)
ob_grass_02.location = (-1.083, -1.775, -0.5904)
ob_grass_02.rotation_euler = (-1.629e-07, 0.0, 0.0)
ob_grass_02.color = (0.8, 0.8, 0.8, 1.0)
ob_grass_03.location = (-2.96, 1.78, -0.7523)
ob_grass_03.rotation_euler = (-1.629e-07, 0.0, 0.0)
ob_grass_03.color = (0.8, 0.8, 0.8, 1.0)
ob_grass_04.location = (0.859, 0.05689, -0.6901)
ob_grass_04.rotation_euler = (-1.629e-07, 0.0, 0.0)
ob_grass_04.color = (0.8, 0.8, 0.8, 1.0)
ob_grass_05.location = (-3.003, -0.02189, -0.6596)
ob_grass_05.rotation_euler = (-0.006776, 0.005765, 0.005162)
ob_grass_05.scale = (1.0, 1.0, 1.0)
ob_grass_05.color = (0.8, 0.8, 0.8, 1.0)
ob_grass_06.location = (0.6755, -1.752, -0.6569)
ob_grass_06.rotation_euler = (-1.619e-07, -0.08727, -1.216e-08)
ob_grass_06.scale = (1.0, 1.0, 1.0)
ob_grass_06.color = (0.8, 0.8, 0.8, 1.0)
ob_grass_07.location = (0.8, 1.8, -0.5299)
ob_grass_07.rotation_euler = (-3.816e-08, -0.1745, -3.198e-08)
ob_grass_07.color = (0.8, 0.8, 0.8, 1.0)
ob_grass_08.location = (-3.02, -1.938, -0.5778)
ob_grass_08.rotation_euler = (-3.908e-08, 0.1745, 2.665e-08)
ob_grass_08.color = (0.8, 0.8, 0.8, 1.0)
ob_grass_09.location = (-1.074, 1.832, -0.5904)
ob_grass_09.rotation_euler = (0.08727, 1.935e-17, 8.449e-19)
ob_grass_09.scale = (1.0, 1.0, 1.0)
ob_grass_09.color = (0.8, 0.8, 0.8, 1.0)

# ---- collection membership
col_collection.objects.link(ob_light)
col_collection.objects.link(ob_camera)
col_collection.objects.link(ob_grass_01)
col_collection.objects.link(ob_grass_02)
col_collection.objects.link(ob_grass_03)
col_collection.objects.link(ob_grass_04)
col_collection.objects.link(ob_grass_05)
col_collection.objects.link(ob_grass_06)
col_collection.objects.link(ob_grass_07)
col_collection.objects.link(ob_grass_08)
col_collection.objects.link(ob_grass_09)

# ---- scene / render settings (as saved in the file)
scene.frame_start = 1; scene.frame_end = 250; scene.frame_set(1)
scene.render.engine = 'BLENDER_EEVEE_NEXT'
scene.cycles.sampling_pattern = 'TABULATED_SOBOL'
scene.cycles.use_light_tree = False
scene.view_settings.view_transform = 'Filmic'
bpy.context.view_layer.update()

# ---- added for rendering (the .blend has no active camera): camera
cam_auto = bpy.data.cameras.new('AutoCamera')
cam_auto.lens = 50.0
cam_auto.sensor_width = 36.0
cam_auto.clip_end = 1000.0
ob_auto_camera = bpy.data.objects.new('AutoCamera', cam_auto)
scene.collection.objects.link(ob_auto_camera)
ob_auto_camera.location = (6.32129, -8.70903, 6.15977)
ob_auto_camera.rotation_euler = (1.09748, -7.21219e-08, 0.694738)
scene.camera = ob_auto_camera
bpy.context.view_layer.update()
